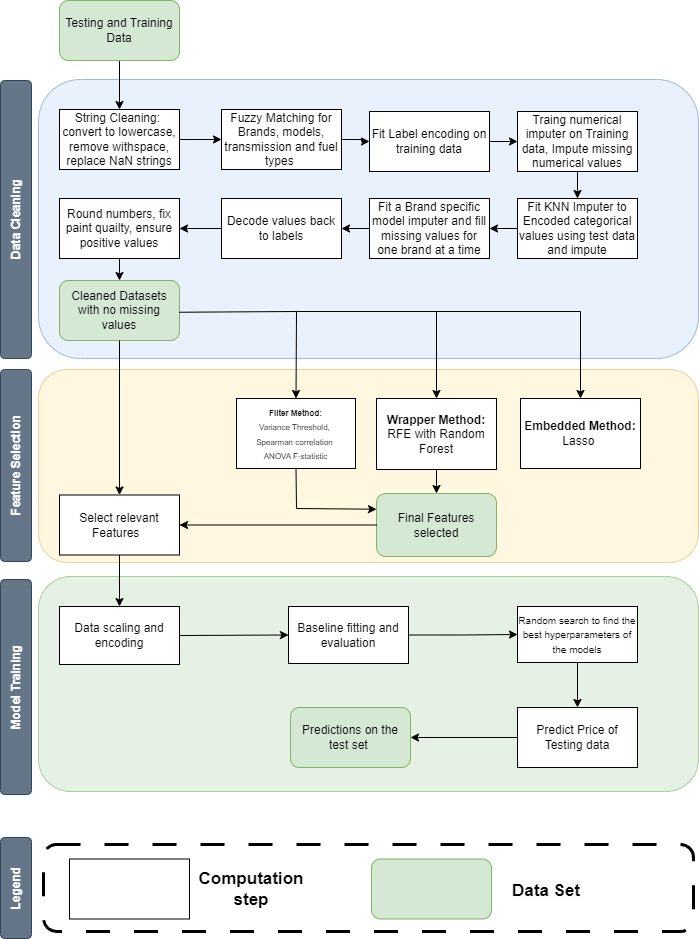

The diagram above was exported from draw.io. Its source (the exported page's mxGraphModel, read from the mxfile embedded in the PNG):
<mxGraphModel dx="1050" dy="717" grid="0" gridSize="28" guides="1" tooltips="1" connect="1" arrows="1" fold="1" page="1" pageScale="1" pageWidth="827" pageHeight="1169" math="0" shadow="0">
  <root>
    <mxCell id="0" />
    <mxCell id="1" parent="0" />
    <mxCell id="7I-tcBdqQ32VN4iEPSQU-17" value="" style="rounded=1;whiteSpace=wrap;html=1;fillColor=#d5e8d4;strokeColor=#82b366;opacity=60;" parent="1" vertex="1">
      <mxGeometry x="72" y="635" width="660" height="215" as="geometry" />
    </mxCell>
    <mxCell id="7I-tcBdqQ32VN4iEPSQU-16" value="" style="rounded=1;whiteSpace=wrap;html=1;fillColor=#fff2cc;strokeColor=#d6b656;opacity=60;" parent="1" vertex="1">
      <mxGeometry x="72" y="428" width="660" height="193" as="geometry" />
    </mxCell>
    <mxCell id="7I-tcBdqQ32VN4iEPSQU-15" value="" style="rounded=1;whiteSpace=wrap;html=1;fillColor=#dae8fc;strokeColor=#6c8ebf;opacity=60;" parent="1" vertex="1">
      <mxGeometry x="72" y="138" width="660" height="279" as="geometry" />
    </mxCell>
    <mxCell id="l8znWDMM_cArUVWGIBo1-1" value="Data scaling and encoding" style="rounded=0;whiteSpace=wrap;html=1;" parent="1" vertex="1">
      <mxGeometry x="93" y="665" width="120" height="58" as="geometry" />
    </mxCell>
    <mxCell id="l8znWDMM_cArUVWGIBo1-2" value="" style="endArrow=classic;html=1;rounded=0;exitX=1;exitY=0.5;exitDx=0;exitDy=0;entryX=0;entryY=0.5;entryDx=0;entryDy=0;" parent="1" source="l8znWDMM_cArUVWGIBo1-1" target="l8znWDMM_cArUVWGIBo1-3" edge="1">
      <mxGeometry width="50" height="50" relative="1" as="geometry">
        <mxPoint x="508" y="739" as="sourcePoint" />
        <mxPoint x="430" y="747" as="targetPoint" />
      </mxGeometry>
    </mxCell>
    <mxCell id="l8znWDMM_cArUVWGIBo1-5" value="" style="edgeStyle=orthogonalEdgeStyle;rounded=0;orthogonalLoop=1;jettySize=auto;html=1;" parent="1" source="l8znWDMM_cArUVWGIBo1-3" target="l8znWDMM_cArUVWGIBo1-4" edge="1">
      <mxGeometry relative="1" as="geometry" />
    </mxCell>
    <mxCell id="l8znWDMM_cArUVWGIBo1-3" value="Baseline fitting and evaluation" style="rounded=0;whiteSpace=wrap;html=1;" parent="1" vertex="1">
      <mxGeometry x="322" y="665" width="120" height="57" as="geometry" />
    </mxCell>
    <mxCell id="7I-tcBdqQ32VN4iEPSQU-29" value="" style="edgeStyle=orthogonalEdgeStyle;rounded=0;orthogonalLoop=1;jettySize=auto;html=1;" parent="1" source="l8znWDMM_cArUVWGIBo1-4" target="7I-tcBdqQ32VN4iEPSQU-28" edge="1">
      <mxGeometry relative="1" as="geometry" />
    </mxCell>
    <mxCell id="l8znWDMM_cArUVWGIBo1-4" value="&lt;font style=&quot;font-size: 10px;&quot;&gt;Random search to find the best hyperparameters of the models&lt;/font&gt;" style="whiteSpace=wrap;html=1;rounded=0;" parent="1" vertex="1">
      <mxGeometry x="551" y="665" width="120" height="56" as="geometry" />
    </mxCell>
    <mxCell id="n5uiGWXQAL8DShydqkEN-19" value="" style="edgeStyle=orthogonalEdgeStyle;rounded=0;orthogonalLoop=1;jettySize=auto;html=1;" parent="1" source="n5uiGWXQAL8DShydqkEN-7" target="n5uiGWXQAL8DShydqkEN-8" edge="1">
      <mxGeometry relative="1" as="geometry" />
    </mxCell>
    <mxCell id="n5uiGWXQAL8DShydqkEN-7" value="Testing and Training Data" style="rounded=1;whiteSpace=wrap;html=1;fillColor=#d5e8d4;strokeColor=#82b366;" parent="1" vertex="1">
      <mxGeometry x="93" y="59" width="120" height="60" as="geometry" />
    </mxCell>
    <mxCell id="n5uiGWXQAL8DShydqkEN-20" value="" style="edgeStyle=orthogonalEdgeStyle;rounded=0;orthogonalLoop=1;jettySize=auto;html=1;" parent="1" source="n5uiGWXQAL8DShydqkEN-8" target="n5uiGWXQAL8DShydqkEN-9" edge="1">
      <mxGeometry relative="1" as="geometry" />
    </mxCell>
    <mxCell id="n5uiGWXQAL8DShydqkEN-8" value="String Cleaning:&amp;nbsp;&lt;br&gt;convert to lowercase, remove withspace, replace NaN strings" style="rounded=0;whiteSpace=wrap;html=1;" parent="1" vertex="1">
      <mxGeometry x="93" y="168" width="120" height="60" as="geometry" />
    </mxCell>
    <mxCell id="n5uiGWXQAL8DShydqkEN-13" value="" style="edgeStyle=orthogonalEdgeStyle;rounded=0;orthogonalLoop=1;jettySize=auto;html=1;" parent="1" source="n5uiGWXQAL8DShydqkEN-9" target="n5uiGWXQAL8DShydqkEN-10" edge="1">
      <mxGeometry relative="1" as="geometry" />
    </mxCell>
    <mxCell id="n5uiGWXQAL8DShydqkEN-9" value="Fuzzy Matching for Brands, models, transmission and fuel types&amp;nbsp;" style="rounded=0;whiteSpace=wrap;html=1;" parent="1" vertex="1">
      <mxGeometry x="255" y="168" width="120" height="60" as="geometry" />
    </mxCell>
    <mxCell id="n5uiGWXQAL8DShydqkEN-12" value="" style="edgeStyle=orthogonalEdgeStyle;rounded=0;orthogonalLoop=1;jettySize=auto;html=1;" parent="1" source="n5uiGWXQAL8DShydqkEN-10" target="n5uiGWXQAL8DShydqkEN-11" edge="1">
      <mxGeometry relative="1" as="geometry" />
    </mxCell>
    <mxCell id="n5uiGWXQAL8DShydqkEN-10" value="Fit Label encoding on training data" style="rounded=0;whiteSpace=wrap;html=1;" parent="1" vertex="1">
      <mxGeometry x="403" y="170" width="120" height="60" as="geometry" />
    </mxCell>
    <mxCell id="n5uiGWXQAL8DShydqkEN-15" value="" style="edgeStyle=orthogonalEdgeStyle;rounded=0;orthogonalLoop=1;jettySize=auto;html=1;" parent="1" source="n5uiGWXQAL8DShydqkEN-11" target="n5uiGWXQAL8DShydqkEN-14" edge="1">
      <mxGeometry relative="1" as="geometry" />
    </mxCell>
    <mxCell id="n5uiGWXQAL8DShydqkEN-11" value="Traing numerical imputer on Training data, Impute missing numerical values" style="rounded=0;whiteSpace=wrap;html=1;" parent="1" vertex="1">
      <mxGeometry x="551" y="170" width="120" height="60" as="geometry" />
    </mxCell>
    <mxCell id="n5uiGWXQAL8DShydqkEN-21" value="" style="edgeStyle=orthogonalEdgeStyle;rounded=0;orthogonalLoop=1;jettySize=auto;html=1;" parent="1" source="n5uiGWXQAL8DShydqkEN-14" target="n5uiGWXQAL8DShydqkEN-16" edge="1">
      <mxGeometry relative="1" as="geometry" />
    </mxCell>
    <mxCell id="n5uiGWXQAL8DShydqkEN-14" value="Fit KNN Imputer to Encoded categorical values using test data and impute" style="rounded=0;whiteSpace=wrap;html=1;" parent="1" vertex="1">
      <mxGeometry x="551" y="257" width="120" height="60" as="geometry" />
    </mxCell>
    <mxCell id="n5uiGWXQAL8DShydqkEN-22" value="" style="edgeStyle=orthogonalEdgeStyle;rounded=0;orthogonalLoop=1;jettySize=auto;html=1;" parent="1" source="n5uiGWXQAL8DShydqkEN-16" target="n5uiGWXQAL8DShydqkEN-17" edge="1">
      <mxGeometry relative="1" as="geometry" />
    </mxCell>
    <mxCell id="n5uiGWXQAL8DShydqkEN-16" value="Fit a Brand specific model imputer and fill missing values for one brand at a time" style="rounded=0;whiteSpace=wrap;html=1;" parent="1" vertex="1">
      <mxGeometry x="403" y="257" width="120" height="60" as="geometry" />
    </mxCell>
    <mxCell id="n5uiGWXQAL8DShydqkEN-23" value="" style="edgeStyle=orthogonalEdgeStyle;rounded=0;orthogonalLoop=1;jettySize=auto;html=1;" parent="1" source="n5uiGWXQAL8DShydqkEN-17" target="n5uiGWXQAL8DShydqkEN-18" edge="1">
      <mxGeometry relative="1" as="geometry" />
    </mxCell>
    <mxCell id="n5uiGWXQAL8DShydqkEN-17" value="Decode values back to labels" style="rounded=0;whiteSpace=wrap;html=1;" parent="1" vertex="1">
      <mxGeometry x="255" y="257" width="120" height="60" as="geometry" />
    </mxCell>
    <mxCell id="7I-tcBdqQ32VN4iEPSQU-2" value="" style="edgeStyle=orthogonalEdgeStyle;rounded=0;orthogonalLoop=1;jettySize=auto;html=1;" parent="1" source="n5uiGWXQAL8DShydqkEN-18" target="7I-tcBdqQ32VN4iEPSQU-1" edge="1">
      <mxGeometry relative="1" as="geometry">
        <Array as="points">
          <mxPoint x="153" y="373" />
        </Array>
      </mxGeometry>
    </mxCell>
    <mxCell id="n5uiGWXQAL8DShydqkEN-18" value="Round numbers, fix paint quailty, ensure positive values" style="rounded=0;whiteSpace=wrap;html=1;" parent="1" vertex="1">
      <mxGeometry x="93" y="257" width="120" height="60" as="geometry" />
    </mxCell>
    <mxCell id="k65V64pDvQ-e8L3jv9_3-15" value="&lt;div&gt;&lt;font style=&quot;font-size: 8px;&quot;&gt;&lt;b&gt;Filter Method:&lt;/b&gt;&lt;/font&gt;&lt;/div&gt;&lt;div&gt;&lt;font style=&quot;font-size: 8px;&quot;&gt;Variance Threshold,&amp;nbsp;&lt;/font&gt;&lt;/div&gt;&lt;div&gt;&lt;font style=&quot;font-size: 8px;&quot;&gt;Spearman correlation&amp;nbsp;&lt;/font&gt;&lt;/div&gt;&lt;div&gt;&lt;font style=&quot;font-size: 8px;&quot;&gt;ANOVA F-statistic&lt;/font&gt;&lt;/div&gt;" style="whiteSpace=wrap;html=1;rounded=0;" parent="1" vertex="1">
      <mxGeometry x="270" y="457" width="119" height="70" as="geometry" />
    </mxCell>
    <mxCell id="k65V64pDvQ-e8L3jv9_3-17" value="&lt;div&gt;&lt;b&gt;Wrapper Method:&lt;/b&gt;&lt;/div&gt;&lt;div&gt;RFE with Random Forest&lt;/div&gt;" style="whiteSpace=wrap;html=1;rounded=0;" parent="1" vertex="1">
      <mxGeometry x="410" y="457" width="120" height="71" as="geometry" />
    </mxCell>
    <mxCell id="k65V64pDvQ-e8L3jv9_3-20" value="&lt;br&gt;&lt;div&gt;&lt;b&gt;Embedded Method:&lt;/b&gt;&lt;/div&gt;&lt;div&gt;Lasso&amp;nbsp;&lt;/div&gt;&lt;div&gt;&lt;br&gt;&lt;/div&gt;" style="whiteSpace=wrap;html=1;rounded=0;" parent="1" vertex="1">
      <mxGeometry x="554" y="457" width="120" height="70" as="geometry" />
    </mxCell>
    <mxCell id="k65V64pDvQ-e8L3jv9_3-28" value="Final Features selected" style="rounded=1;whiteSpace=wrap;html=1;fillColor=#d5e8d4;strokeColor=#82b366;" parent="1" vertex="1">
      <mxGeometry x="410" y="552" width="120" height="63" as="geometry" />
    </mxCell>
    <mxCell id="7I-tcBdqQ32VN4iEPSQU-1" value="Cleaned Datasets with no missing values" style="rounded=1;whiteSpace=wrap;html=1;fillColor=#d5e8d4;strokeColor=#82b366;" parent="1" vertex="1">
      <mxGeometry x="93" y="339" width="120" height="60" as="geometry" />
    </mxCell>
    <mxCell id="7I-tcBdqQ32VN4iEPSQU-6" value="" style="endArrow=classic;html=1;rounded=0;entryX=0.5;entryY=0;entryDx=0;entryDy=0;" parent="1" source="k65V64pDvQ-e8L3jv9_3-17" target="k65V64pDvQ-e8L3jv9_3-28" edge="1">
      <mxGeometry width="50" height="50" relative="1" as="geometry">
        <mxPoint x="425" y="639" as="sourcePoint" />
        <mxPoint x="472" y="549" as="targetPoint" />
      </mxGeometry>
    </mxCell>
    <mxCell id="7I-tcBdqQ32VN4iEPSQU-7" value="" style="endArrow=classic;html=1;rounded=0;exitX=0.996;exitY=0.529;exitDx=0;exitDy=0;entryX=0.5;entryY=0;entryDx=0;entryDy=0;exitPerimeter=0;" parent="1" source="7I-tcBdqQ32VN4iEPSQU-1" target="k65V64pDvQ-e8L3jv9_3-15" edge="1">
      <mxGeometry width="50" height="50" relative="1" as="geometry">
        <mxPoint x="320.1686046511627" y="362.0000000000001" as="sourcePoint" />
        <mxPoint x="295" y="399" as="targetPoint" />
        <Array as="points">
          <mxPoint x="330" y="370" />
        </Array>
      </mxGeometry>
    </mxCell>
    <mxCell id="7I-tcBdqQ32VN4iEPSQU-8" value="" style="endArrow=classic;html=1;rounded=0;entryX=0.5;entryY=0;entryDx=0;entryDy=0;" parent="1" target="k65V64pDvQ-e8L3jv9_3-17" edge="1">
      <mxGeometry width="50" height="50" relative="1" as="geometry">
        <mxPoint x="330" y="370" as="sourcePoint" />
        <mxPoint x="380" y="320" as="targetPoint" />
        <Array as="points">
          <mxPoint x="470" y="370" />
        </Array>
      </mxGeometry>
    </mxCell>
    <mxCell id="7I-tcBdqQ32VN4iEPSQU-9" value="" style="endArrow=classic;html=1;rounded=0;entryX=0.5;entryY=0;entryDx=0;entryDy=0;" parent="1" target="k65V64pDvQ-e8L3jv9_3-20" edge="1">
      <mxGeometry width="50" height="50" relative="1" as="geometry">
        <mxPoint x="469" y="370" as="sourcePoint" />
        <mxPoint x="615.4285714285716" y="436.0000000000001" as="targetPoint" />
        <Array as="points">
          <mxPoint x="614" y="370" />
        </Array>
      </mxGeometry>
    </mxCell>
    <mxCell id="7I-tcBdqQ32VN4iEPSQU-11" value="Select relevant Features&amp;nbsp;&amp;nbsp;" style="rounded=0;whiteSpace=wrap;html=1;" parent="1" vertex="1">
      <mxGeometry x="93" y="553.5" width="120" height="60" as="geometry" />
    </mxCell>
    <mxCell id="7I-tcBdqQ32VN4iEPSQU-12" value="" style="endArrow=classic;html=1;rounded=0;exitX=0;exitY=0.5;exitDx=0;exitDy=0;entryX=1;entryY=0.5;entryDx=0;entryDy=0;" parent="1" source="k65V64pDvQ-e8L3jv9_3-28" target="7I-tcBdqQ32VN4iEPSQU-11" edge="1">
      <mxGeometry width="50" height="50" relative="1" as="geometry">
        <mxPoint x="263" y="535" as="sourcePoint" />
        <mxPoint x="313" y="485" as="targetPoint" />
      </mxGeometry>
    </mxCell>
    <mxCell id="7I-tcBdqQ32VN4iEPSQU-13" value="" style="endArrow=classic;html=1;rounded=0;exitX=0.5;exitY=1;exitDx=0;exitDy=0;" parent="1" source="7I-tcBdqQ32VN4iEPSQU-1" target="7I-tcBdqQ32VN4iEPSQU-11" edge="1">
      <mxGeometry width="50" height="50" relative="1" as="geometry">
        <mxPoint x="263" y="519" as="sourcePoint" />
        <mxPoint x="313" y="469" as="targetPoint" />
      </mxGeometry>
    </mxCell>
    <mxCell id="7I-tcBdqQ32VN4iEPSQU-14" value="" style="endArrow=classic;html=1;rounded=0;exitX=0.5;exitY=1;exitDx=0;exitDy=0;entryX=0.5;entryY=0;entryDx=0;entryDy=0;" parent="1" source="7I-tcBdqQ32VN4iEPSQU-11" target="l8znWDMM_cArUVWGIBo1-1" edge="1">
      <mxGeometry width="50" height="50" relative="1" as="geometry">
        <mxPoint x="263" y="662" as="sourcePoint" />
        <mxPoint x="313" y="612" as="targetPoint" />
      </mxGeometry>
    </mxCell>
    <mxCell id="7I-tcBdqQ32VN4iEPSQU-18" value="Predictions on the test set&lt;span style=&quot;color: light-dark(rgb(0, 0, 0), rgb(255, 255, 255)); background-color: transparent;&quot;&gt;&amp;nbsp;&lt;/span&gt;" style="rounded=1;whiteSpace=wrap;html=1;fillColor=#d5e8d4;strokeColor=#82b366;" parent="1" vertex="1">
      <mxGeometry x="324" y="766" width="120" height="60" as="geometry" />
    </mxCell>
    <mxCell id="7I-tcBdqQ32VN4iEPSQU-21" value="Data Cleaning" style="rounded=1;whiteSpace=wrap;html=1;glass=0;horizontal=0;fontStyle=1;fillColor=#647687;fontColor=#ffffff;strokeColor=#314354;" parent="1" vertex="1">
      <mxGeometry x="34" y="139" width="31" height="278" as="geometry" />
    </mxCell>
    <mxCell id="7I-tcBdqQ32VN4iEPSQU-24" value="Feature Selection" style="rounded=1;whiteSpace=wrap;html=1;glass=0;horizontal=0;fontStyle=1;fillColor=#647687;fontColor=#ffffff;strokeColor=#314354;" parent="1" vertex="1">
      <mxGeometry x="34" y="428" width="31" height="192" as="geometry" />
    </mxCell>
    <mxCell id="7I-tcBdqQ32VN4iEPSQU-25" value="&lt;b&gt;Model Training&lt;/b&gt;" style="rounded=1;whiteSpace=wrap;html=1;glass=0;horizontal=0;fillColor=#647687;fontColor=#ffffff;strokeColor=#314354;" parent="1" vertex="1">
      <mxGeometry x="34" y="638" width="31" height="215" as="geometry" />
    </mxCell>
    <mxCell id="7I-tcBdqQ32VN4iEPSQU-26" value="" style="endArrow=classic;html=1;rounded=0;entryX=0;entryY=0.25;entryDx=0;entryDy=0;exitX=0.5;exitY=1;exitDx=0;exitDy=0;" parent="1" source="k65V64pDvQ-e8L3jv9_3-15" target="k65V64pDvQ-e8L3jv9_3-28" edge="1">
      <mxGeometry width="50" height="50" relative="1" as="geometry">
        <mxPoint x="325" y="578" as="sourcePoint" />
        <mxPoint x="375" y="528" as="targetPoint" />
        <Array as="points">
          <mxPoint x="330" y="567" />
        </Array>
      </mxGeometry>
    </mxCell>
    <mxCell id="7I-tcBdqQ32VN4iEPSQU-27" style="edgeStyle=orthogonalEdgeStyle;rounded=0;orthogonalLoop=1;jettySize=auto;html=1;exitX=0.5;exitY=1;exitDx=0;exitDy=0;" parent="1" source="7I-tcBdqQ32VN4iEPSQU-17" target="7I-tcBdqQ32VN4iEPSQU-17" edge="1">
      <mxGeometry relative="1" as="geometry" />
    </mxCell>
    <mxCell id="7I-tcBdqQ32VN4iEPSQU-30" value="" style="edgeStyle=orthogonalEdgeStyle;rounded=0;orthogonalLoop=1;jettySize=auto;html=1;" parent="1" source="7I-tcBdqQ32VN4iEPSQU-28" target="7I-tcBdqQ32VN4iEPSQU-18" edge="1">
      <mxGeometry relative="1" as="geometry" />
    </mxCell>
    <mxCell id="7I-tcBdqQ32VN4iEPSQU-28" value="Predict Price of Testing data" style="rounded=0;whiteSpace=wrap;html=1;" parent="1" vertex="1">
      <mxGeometry x="551" y="766" width="120" height="60" as="geometry" />
    </mxCell>
    <mxCell id="7I-tcBdqQ32VN4iEPSQU-31" value="" style="rounded=1;whiteSpace=wrap;html=1;dashed=1;dashPattern=8 8;strokeWidth=3;" parent="1" vertex="1">
      <mxGeometry x="77" y="903" width="650" height="87" as="geometry" />
    </mxCell>
    <mxCell id="7I-tcBdqQ32VN4iEPSQU-32" value="" style="rounded=1;whiteSpace=wrap;html=1;fillColor=#d5e8d4;strokeColor=#82b366;" parent="1" vertex="1">
      <mxGeometry x="405" y="917.5" width="120" height="60" as="geometry" />
    </mxCell>
    <mxCell id="7I-tcBdqQ32VN4iEPSQU-33" value="" style="rounded=0;whiteSpace=wrap;html=1;" parent="1" vertex="1">
      <mxGeometry x="103" y="917.5" width="120" height="60" as="geometry" />
    </mxCell>
    <mxCell id="7I-tcBdqQ32VN4iEPSQU-34" value="&lt;b&gt;Computation step&lt;/b&gt;" style="text;html=1;align=center;verticalAlign=middle;whiteSpace=wrap;rounded=0;fontSize=17;" parent="1" vertex="1">
      <mxGeometry x="255" y="932.5" width="60" height="30" as="geometry" />
    </mxCell>
    <mxCell id="7I-tcBdqQ32VN4iEPSQU-35" value="&lt;b style=&quot;forced-color-adjust: none; color: rgb(0, 0, 0); font-family: Helvetica; font-style: normal; font-variant-ligatures: normal; font-variant-caps: normal; letter-spacing: normal; orphans: 2; text-align: center; text-indent: 0px; text-transform: none; widows: 2; word-spacing: 0px; -webkit-text-stroke-width: 0px; white-space: normal; background-color: rgb(251, 251, 251); text-decoration-thickness: initial; text-decoration-style: initial; text-decoration-color: initial;&quot;&gt;Data Set&lt;/b&gt;" style="text;whiteSpace=wrap;html=1;fontSize=17;" parent="1" vertex="1">
      <mxGeometry x="544" y="932.5" width="75" height="30" as="geometry" />
    </mxCell>
    <mxCell id="7I-tcBdqQ32VN4iEPSQU-37" value="&lt;b&gt;Legend&lt;/b&gt;" style="rounded=1;whiteSpace=wrap;html=1;glass=0;horizontal=0;fillColor=#647687;fontColor=#ffffff;strokeColor=#314354;" parent="1" vertex="1">
      <mxGeometry x="34" y="896" width="31" height="101" as="geometry" />
    </mxCell>
  </root>
</mxGraphModel>